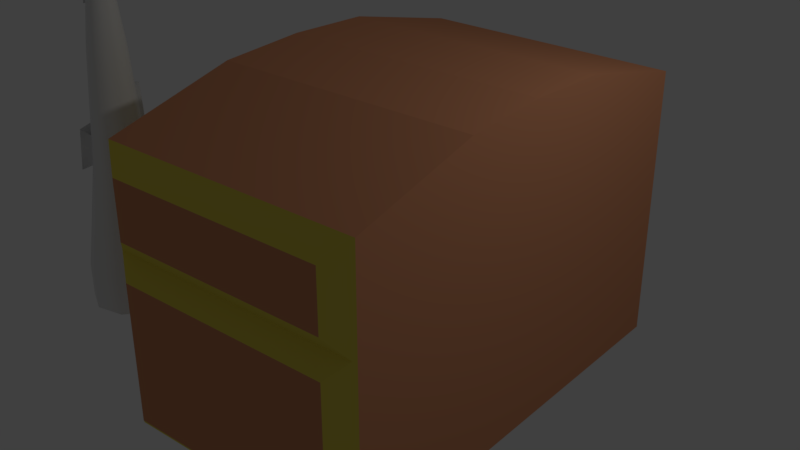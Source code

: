 # Source: mimicTrap.blend  (saved by Blender 2.78.0; exported with 4.5.12 LTS)
import bpy
from mathutils import Matrix  # noqa: F401  (used for matrix-valued properties, if any)

bpy.ops.wm.read_factory_settings(use_empty=True)
scene = bpy.context.scene
scene.name = 'Scene'

# ---- collections
col_collection_1 = bpy.data.collections.new('Collection 1'); scene.collection.children.link(col_collection_1)

# ---- materials (node trees are filled in below, after node groups)
mat_tentacle1 = bpy.data.materials.new('tentacle1')
mat_tentacle2 = bpy.data.materials.new('tentacle2')
mat_wood = bpy.data.materials.new('wood')
mat_wood.alpha_threshold = 0.0
mat_wood.use_transparent_shadow = False
mat_wood.diffuse_color = (0.65, 0.2761, 0.1408, 1.0)
mat_wood.roughness = 0.5
mat_wood.line_color = (0.0, 0.0, 0.0, 1.0)
mat_metal = bpy.data.materials.new('metal')
mat_metal.alpha_threshold = 0.0
mat_metal.use_transparent_shadow = False
mat_metal.diffuse_color = (0.8, 0.6735, 0.09789, 1.0)
mat_metal.roughness = 0.5
mat_teeth = bpy.data.materials.new('teeth')
mat_teeth.alpha_threshold = 0.0
mat_teeth.use_transparent_shadow = False
mat_teeth.roughness = 0.5

# ---- material node trees

# ---- world
world_world = bpy.data.worlds.new('World'); scene.world = world_world
world_world.color = (0.05088, 0.05088, 0.05088)
world_world.use_sun_shadow = False
world_world.sun_shadow_jitter_overblur = 0.0
world_world.cycles.sampling_method = 'MANUAL'

# ---- lights
light_lamp = bpy.data.lights.new('Lamp', 'POINT')
light_lamp.transmission_factor = 0.0
light_lamp.cutoff_distance = 30.0
light_lamp.energy = 100.0
light_lamp.shadow_buffer_clip_start = 1.001
light_lamp.shadow_soft_size = 0.1
light_lamp.shadow_maximum_resolution = 0.006
light_lamp.use_absolute_resolution = True

# ---- meshes
me_plane = bpy.data.meshes.new('Plane')
me_plane.from_pydata([(-2.385, 0.9231, 1.37), (-0.385, 0.9231, 1.37), (-2.227, 0.7655, 1.37), (-0.5425, 0.7655, 1.37), (-0.5425, -0.08004, 1.37), (-0.385, -0.08062, 1.37), (-2.227, -0.07694, 1.37), (-2.385, -0.07694, 1.37), (-2.227, 0.5724, 1.37), (-2.227, 0.4039, 1.37), (-2.227, 0.2354, 1.37), (-2.227, 0.06693, 1.37), (-2.385, 0.6938, 1.37), (-2.385, 0.4938, 1.37), (-2.385, 0.2938, 1.37), (-2.385, 0.09383, 1.37), (-0.8576, 0.7655, 1.37), (-1.138, 0.7655, 1.37), (-1.419, 0.7655, 1.37), (-1.7, 0.7655, 1.37), (-1.981, 0.7655, 1.37), (-0.759, 0.9231, 1.37), (-1.092, 0.9231, 1.37), (-1.426, 0.9231, 1.37), (-1.759, 0.9231, 1.37), (-2.092, 0.9231, 1.37), (-2.306, 0.1725, 1.52), (-2.306, 0.541, 1.453), (-2.171, 0.8443, 1.555), (-1.576, 0.8443, 1.528), (-0.9618, 0.8443, 1.53)], [], [(3, 4, 5, 1), (8, 2, 0, 12), (16, 3, 1, 21), (6, 11, 15, 7), (15, 11, 26), (10, 9, 13, 14), (9, 8, 27), (25, 0, 28), (20, 19, 24, 25), (24, 19, 29), (18, 17, 22, 23), (16, 21, 30), (13, 9, 27), (10, 14, 26), (14, 15, 26), (11, 10, 26), (2, 20, 28), (8, 12, 27), (12, 13, 27), (19, 18, 29), (20, 25, 28), (0, 2, 28), (17, 16, 30), (18, 23, 29), (23, 24, 29), (21, 22, 30), (22, 17, 30)])
me_plane.use_remesh_preserve_volume = False
me_plane.use_remesh_preserve_attributes = False
me_plane.use_mirror_vertex_groups = False
me_plane.update()
me_cube_002 = bpy.data.meshes.new('Cube.002')
me_cube_002.from_pydata([(3.441e-08, 0.4228, 0.0), (-0.2718, 0.3239, 0.0), (-0.4164, 0.07341, 0.0), (-0.3661, -0.2114, 0.0), (-0.1446, -0.3973, 0.0), (0.1446, -0.3973, 0.0), (0.3661, -0.2114, 0.0), (0.4164, 0.07341, 0.0), (0.2718, 0.3239, 0.0), (3.441e-08, 0.4228, 0.3395), (-0.2718, 0.3239, 0.3395), (-0.4164, 0.07341, 0.3395), (-0.3661, -0.2114, 0.3395), (-0.1446, -0.3973, 0.3395), (0.1446, -0.3973, 0.3395), (0.3661, -0.2114, 0.3395), (0.4164, 0.07341, 0.3395), (0.2718, 0.3239, 0.3395), (3.874e-08, 0.3501, 0.8272), (-0.2251, 0.2682, 0.8272), (-0.3448, 0.0608, 0.8272), (-0.3032, -0.1751, 0.8272), (-0.1197, -0.329, 0.8272), (0.1197, -0.329, 0.8272), (0.3032, -0.1751, 0.8272), (0.3448, 0.0608, 0.8272), (0.2251, 0.2682, 0.8272), (4.283e-08, 0.2684, 1.401), (-0.1725, 0.2056, 1.401), (-0.2643, 0.04661, 1.401), (-0.2325, -0.1342, 1.401), (-0.09181, -0.2522, 1.401), (0.09181, -0.2522, 1.401), (0.2325, -0.1342, 1.401), (0.2643, 0.04661, 1.401), (0.1725, 0.2056, 1.401), (4.656e-08, 0.1836, 2.582), (-0.118, 0.1406, 2.582), (-0.1808, 0.03188, 2.582), (-0.159, -0.0918, 2.582), (-0.06279, -0.1725, 2.582), (0.06279, -0.1725, 2.582), (0.159, -0.0918, 2.582), (0.1808, 0.03188, 2.582), (0.118, 0.1406, 2.582), (5.175e-08, 0.1, 3.325), (-0.06428, 0.07661, 3.325), (-0.09849, 0.01737, 3.325), (-0.08661, -0.05, 3.325), (-0.0342, -0.09398, 3.325), (0.0342, -0.09398, 3.325), (0.08661, -0.05, 3.325), (0.09849, 0.01737, 3.325), (0.06428, 0.07661, 3.325), (5.426e-08, 0.05948, 3.952), (-0.03823, 0.04556, 3.952), (-0.05857, 0.01033, 3.952), (-0.05151, -0.02974, 3.952), (-0.02034, -0.05589, 3.952), (0.02034, -0.05589, 3.952), (0.05151, -0.02974, 3.952), (0.05857, 0.01033, 3.952), (0.03823, 0.04556, 3.952), (-0.2208, 0.03893, 2.017), (-0.1942, -0.1121, 2.017), (0.1942, -0.1121, 2.017), (0.2208, 0.03893, 2.017), (-0.07668, -0.2107, 2.017), (4.478e-08, 0.2242, 2.017), (-0.1441, 0.1717, 2.017), (0.1441, 0.1717, 2.017), (0.07668, -0.2107, 2.017), (-0.2133, -0.1231, 1.709), (0.2426, 0.04277, 1.709), (-0.08424, -0.2314, 1.709), (-0.1583, 0.1887, 1.709), (0.1583, 0.1887, 1.709), (0.08424, -0.2314, 1.709), (-0.2426, 0.04277, 1.709), (0.2133, -0.1231, 1.709), (4.381e-08, 0.2463, 1.709), (-0.2008, 0.03541, 2.3), (0.1766, -0.1019, 2.3), (4.567e-08, 0.2039, 2.3), (-0.1766, -0.1019, 2.3), (0.2008, 0.03541, 2.3), (-0.06973, -0.1916, 2.3), (-0.1311, 0.1562, 2.3), (0.1311, 0.1562, 2.3), (0.06974, -0.1916, 2.3), (-0.09115, 0.1086, 2.953), (-0.1396, 0.02462, 2.953), (0.09115, 0.1086, 2.953), (4.916e-08, 0.1418, 2.953), (0.0485, -0.1332, 2.953), (0.1228, -0.0709, 2.953), (-0.1228, -0.0709, 2.953), (0.1396, 0.02462, 2.953), (-0.0485, -0.1332, 2.953), (0.06459, 0.286, 2.572), (0.1344, 0.2606, 2.572), (0.06459, 0.3037, 2.326), (0.1457, 0.2741, 2.326), (0.3406, 0.1054, 2.076), (0.2616, 0.2423, 2.076), (0.3694, 0.1104, 1.669), (0.2803, 0.2647, 1.669), (-0.1956, 0.3009, 1.396), (-0.04354, 0.3563, 1.396), (-0.1804, 0.2827, 1.727), (-0.04354, 0.3325, 1.727), (-0.07772, 0.09262, 3.139), (0.07772, 0.09262, 3.139), (0.04135, -0.1136, 3.139), (-0.1191, 0.02099, 3.139), (5.045e-08, 0.1209, 3.139), (0.1047, -0.06045, 3.139), (-0.1047, -0.06045, 3.139), (0.1191, 0.02099, 3.139), (-0.04135, -0.1136, 3.139), (-0.1602, 0.02825, 2.768), (4.786e-08, 0.1627, 2.768), (0.1409, -0.08135, 2.768), (-0.1409, -0.08135, 2.768), (0.1602, 0.02825, 2.768), (-0.05565, -0.1529, 2.768), (-0.1046, 0.1246, 2.768), (0.1046, 0.1246, 2.768), (0.05565, -0.1529, 2.768), (-0.002534, 0.2004, 3.14), (-0.002534, 0.2218, 2.95), (0.07026, 0.1953, 2.95), (0.05648, 0.1789, 3.14), (-0.2678, -0.1546, 1.114), (-0.1058, -0.2906, 1.114), (4.078e-08, 0.3093, 1.114), (-0.1988, 0.2369, 1.114), (0.3046, 0.0537, 1.114), (0.1988, 0.2369, 1.114), (0.1058, -0.2906, 1.114), (-0.3046, 0.0537, 1.114), (0.2678, -0.1546, 1.114), (0.425, 0.3571, 0.8724), (0.5217, 0.1895, 0.8724), (0.4016, 0.3293, 1.128), (0.486, 0.1832, 1.128), (-0.0225, 0.2052, 3.161), (-0.0225, 0.2314, 2.929), (0.09176, 0.1899, 2.929), (0.07492, 0.1698, 3.161), (-0.01153, 0.1648, 3.125), (-0.01153, 0.1838, 2.957), (0.05271, 0.1604, 2.957), (0.04054, 0.1459, 3.125), (0.03377, 0.2949, 2.604), (0.1637, 0.2476, 2.604), (0.03377, 0.3172, 2.293), (0.178, 0.2647, 2.293), (0.0519, 0.2419, 2.558), (0.1157, 0.2187, 2.558), (0.0519, 0.2581, 2.333), (0.1261, 0.2311, 2.333), (-0.236, 0.2891, 1.355), (-0.005058, 0.3732, 1.355), (-0.217, 0.2665, 1.768), (-0.005058, 0.3436, 1.768), (-0.163, 0.2437, 1.414), (-0.03178, 0.2915, 1.414), (-0.1498, 0.228, 1.7), (-0.03178, 0.271, 1.7), (0.3605, 0.06473, 2.122), (0.2363, 0.2798, 2.122), (0.3958, 0.07095, 1.623), (0.2593, 0.3073, 1.623), (0.2863, 0.08514, 2.047), (0.2169, 0.2054, 2.047), (0.3115, 0.08958, 1.69), (0.2333, 0.225, 1.69), (0.4069, 0.4001, 0.8287), (0.5499, 0.1524, 0.8287), (0.3756, 0.3627, 1.171), (0.5019, 0.1439, 1.171), (0.366, 0.3003, 0.8882), (0.4431, 0.1668, 0.8882), (0.3474, 0.2781, 1.091), (0.4146, 0.1618, 1.091)], [], [(7, 16, 15, 6), (4, 13, 12, 3), (1, 10, 9, 0), (8, 17, 16, 7), (5, 14, 13, 4), (2, 11, 10, 1), (0, 9, 17, 8), (6, 15, 14, 5), (3, 12, 11, 2), (14, 23, 22, 13), (11, 20, 19, 10), (9, 18, 26, 17), (15, 24, 23, 14), (12, 21, 20, 11), (16, 25, 24, 15), (13, 22, 21, 12), (10, 19, 18, 9), (17, 26, 25, 16), (134, 31, 30, 133), (136, 28, 27, 135), (138, 35, 34, 137), (139, 32, 31, 134), (140, 29, 28, 136), (135, 27, 35, 138), (141, 33, 32, 139), (133, 30, 29, 140), (137, 34, 33, 141), (84, 39, 38, 81), (85, 43, 42, 82), (86, 40, 39, 84), (87, 37, 36, 83), (88, 44, 43, 85), (89, 41, 40, 86), (81, 38, 37, 87), (83, 156, 157, 88), (82, 42, 41, 89), (114, 47, 46, 111), (115, 45, 53, 112), (116, 51, 50, 113), (117, 48, 47, 114), (118, 52, 51, 116), (119, 49, 48, 117), (111, 46, 45, 115), (112, 53, 52, 118), (113, 50, 49, 119), (46, 55, 54, 45), (53, 62, 61, 52), (50, 59, 58, 49), (47, 56, 55, 46), (45, 54, 62, 53), (51, 60, 59, 50), (48, 57, 56, 47), (52, 61, 60, 51), (49, 58, 57, 48), (55, 56, 57, 58, 59, 60, 61, 62, 54), (79, 65, 71, 77), (80, 68, 70, 76), (78, 63, 69, 75), (77, 71, 67, 74), (66, 170, 171, 70), (75, 69, 68, 80), (74, 67, 64, 72), (73, 66, 65, 79), (72, 64, 63, 78), (30, 72, 78, 29), (34, 73, 79, 33), (31, 74, 72, 30), (28, 162, 163, 27), (35, 76, 73, 34), (32, 77, 74, 31), (29, 78, 75, 28), (27, 80, 76, 35), (33, 79, 77, 32), (65, 82, 89, 71), (68, 83, 88, 70), (63, 81, 87, 69), (71, 89, 86, 67), (70, 88, 85, 66), (69, 87, 83, 68), (67, 86, 84, 64), (66, 85, 82, 65), (64, 84, 81, 63), (128, 94, 98, 125), (127, 92, 97, 124), (126, 90, 93, 121), (125, 98, 96, 123), (124, 97, 95, 122), (123, 96, 91, 120), (122, 95, 94, 128), (121, 93, 92, 127), (120, 91, 90, 126), (101, 160, 161, 102), (44, 155, 154, 36), (88, 157, 155, 44), (36, 154, 156, 83), (104, 175, 177, 106), (70, 171, 173, 76), (76, 173, 172, 73), (73, 172, 170, 66), (108, 167, 169, 110), (75, 164, 162, 28), (80, 165, 164, 75), (27, 163, 165, 80), (94, 113, 119, 98), (92, 112, 118, 97), (90, 111, 115, 93), (98, 119, 117, 96), (97, 118, 116, 95), (96, 117, 114, 91), (95, 116, 113, 94), (115, 146, 147, 93), (91, 114, 111, 90), (38, 120, 126, 37), (36, 121, 127, 44), (42, 122, 128, 41), (39, 123, 120, 38), (43, 124, 122, 42), (40, 125, 123, 39), (37, 126, 121, 36), (44, 127, 124, 43), (41, 128, 125, 40), (130, 151, 152, 131), (112, 149, 146, 115), (92, 148, 149, 112), (93, 147, 148, 92), (25, 137, 141, 24), (21, 133, 140, 20), (24, 141, 139, 23), (18, 135, 138, 26), (20, 140, 136, 19), (23, 139, 134, 22), (26, 178, 179, 25), (19, 136, 135, 18), (22, 134, 133, 21), (145, 185, 184, 144), (25, 179, 181, 137), (137, 181, 180, 138), (138, 180, 178, 26), (130, 147, 146, 129), (131, 148, 147, 130), (132, 149, 148, 131), (129, 146, 149, 132), (151, 150, 153, 152), (131, 152, 153, 132), (129, 150, 151, 130), (132, 153, 150, 129), (99, 154, 155, 100), (101, 156, 154, 99), (100, 155, 157, 102), (102, 157, 156, 101), (160, 158, 159, 161), (99, 158, 160, 101), (102, 161, 159, 100), (100, 159, 158, 99), (108, 163, 162, 107), (107, 162, 164, 109), (110, 165, 163, 108), (109, 164, 165, 110), (166, 168, 169, 167), (107, 166, 167, 108), (110, 169, 168, 109), (109, 168, 166, 107), (104, 171, 170, 103), (103, 170, 172, 105), (106, 173, 171, 104), (105, 172, 173, 106), (177, 175, 174, 176), (103, 174, 175, 104), (106, 177, 176, 105), (105, 176, 174, 103), (143, 179, 178, 142), (142, 178, 180, 144), (145, 181, 179, 143), (144, 180, 181, 145), (182, 184, 185, 183), (144, 184, 182, 142), (143, 183, 185, 145), (142, 182, 183, 143)])
me_cube_002.polygons.foreach_set('use_smooth', [True] * 178)
me_cube_002.polygons.foreach_set('material_index', [0, 0, 0, 0, 0, 0, 0, 0, 0, 0, 0, 0, 0, 0, 0, 0, 0, 0, 0, 0, 0, 0, 0, 0, 0, 0, 0, 0, 0, 0, 0, 0, 0, 0, 0, 0, 0, 0, 0, 0, 0, 0, 0, 0, 0, 0, 0, 0, 0, 0, 0, 0, 0, 0, 0, 0, 0, 0, 0, 0, 0, 0, 0, 0, 0, 0, 0, 0, 0, 0, 0, 0, 0, 0, 0, 0, 0, 0, 0, 0, 0, 0, 0, 0, 0, 0, 0, 0, 0, 0, 0, 1, 0, 0, 0, 1, 0, 0, 0, 1, 0, 0, 0, 0, 0, 0, 0, 0, 0, 0, 0, 0, 0, 0, 0, 0, 0, 0, 0, 0, 0, 1, 0, 0, 0, 0, 0, 0, 0, 0, 0, 0, 0, 0, 1, 0, 0, 0, 0, 0, 0, 0, 1, 1, 1, 1, 0, 0, 0, 0, 1, 1, 1, 1, 0, 0, 0, 0, 1, 1, 1, 1, 0, 0, 0, 0, 1, 1, 1, 1, 0, 0, 0, 0, 1, 1, 1, 1])
me_cube_002.materials.append(mat_tentacle1)
me_cube_002.materials.append(mat_tentacle2)
me_cube_002.use_remesh_preserve_volume = False
me_cube_002.use_remesh_preserve_attributes = False
me_cube_002.use_mirror_vertex_groups = False
me_cube_002.update()
me_cube_001 = bpy.data.meshes.new('Cube.001')
me_cube_001.from_pydata([(1.144, -1.286, -0.3212), (-1.372, -1.003, -0.3543), (0.9689, -1.021, 0.5045), (-0.9689, -1.021, 0.5045), (1.372, 0.0, -0.9199), (-1.372, 0.0, -0.9199), (1.372, 0.0, 0.5045), (-1.372, 0.0, 0.5045), (1.144, -1.286, 0.2763), (0.9689, 0.0, 0.5045), (-1.372, -1.003, 0.3094), (-0.9689, 0.0, 0.5045), (-0.9689, 0.0, -0.1058), (0.9689, 0.0, -0.1058), (0.9689, -1.021, -0.1058), (-0.9689, -1.021, -0.1058), (-1.144, -1.286, -0.3212), (-1.144, -1.286, 0.2763), (-1.254, -0.1951, 0.3094), (-1.372, -0.1951, -0.3543), (-1.372, -0.1951, 0.3094), (-1.254, -0.1951, -0.3543), (-1.254, -1.003, -0.3543), (-1.254, -1.003, 0.3094), (1.372, -1.198, -0.5493), (-1.372, -1.198, -0.5493), (1.372, -1.198, 0.5045), (-1.372, -1.198, 0.5045), (-1.372, 0.0, 0.1031), (-1.372, -0.1284, 0.5045), (-1.372, -0.1324, 0.372), (-1.372, -0.1156, 0.1446), (-1.562, -0.1284, 0.5045), (-1.562, 0.0, 0.5045), (-1.562, 0.0, 0.1031), (-1.562, -0.1324, 0.372), (-1.562, -0.1156, 0.1446), (-1.392, -0.1148, 0.767), (-1.392, 0.0, 0.767), (-1.542, -0.1148, 0.767), (-1.542, 0.0, 0.767), (1.372, -0.4748, -0.8787), (1.372, -0.4748, 0.5045), (-1.372, -0.4748, -0.8787), (0.9689, -0.4047, 0.5045), (-0.9689, -0.4047, 0.5045), (0.9689, -0.4047, -0.1058), (-0.9689, -0.4047, -0.1058), (-1.372, -0.5153, -0.3543), (-1.372, -0.5153, 0.3094), (-1.254, -0.5153, -0.3543), (-1.254, -0.5153, 0.3094), (-0.9689, -0.2012, 0.5045), (-1.372, -0.1684, 0.5045), (-1.372, -0.3492, 0.5045), (-0.9689, -0.3763, 0.5045), (-0.9689, -0.6521, 0.5045), (-1.372, -0.6767, 0.5045), (-1.372, -0.9097, 0.5045), (-0.9689, -0.8937, 0.5045), (-1.171, -0.2738, 0.6614), (-1.171, -0.783, 0.7555), (-0.2971, -1.021, 0.5045), (-0.7326, -1.198, 0.5045), (-0.7168, -1.021, 0.5045), (-0.3345, -1.198, 0.5045), (-0.5202, -1.11, 0.9176)], [], [(41, 43, 25, 24), (45, 47, 15, 3, 59, 56), (41, 24, 26, 42), (0, 16, 17, 8), (1, 22, 23, 10), (44, 42, 26, 2), (2, 26, 65, 62), (3, 27, 58, 59), (46, 14, 15, 47), (44, 46, 13, 9), (3, 15, 14, 2, 62, 64), (10, 27, 25, 1), (48, 43, 5, 19), (20, 30, 29, 53, 54, 57, 58, 27, 10, 49), (19, 5, 28, 31, 30, 20), (50, 21, 18, 51), (48, 50, 22, 1), (20, 18, 21, 19), (49, 51, 18, 20), (0, 24, 25, 16), (8, 26, 24, 0), (16, 25, 27, 17), (17, 27, 63, 65, 26, 8), (35, 33, 32), (31, 36, 35, 30), (28, 34, 36, 31), (34, 33, 35, 36), (30, 35, 32, 29), (33, 40, 39, 32), (37, 39, 40, 38), (32, 39, 37, 29), (29, 37, 38, 7), (10, 23, 51, 49), (19, 21, 50, 48), (22, 50, 51, 23), (1, 25, 43, 48), (2, 14, 46, 44), (13, 46, 47, 12), (9, 6, 42, 44), (4, 41, 42, 6), (11, 12, 47, 45, 55, 52), (4, 5, 43, 41), (58, 61, 59), (53, 29, 7, 11, 52), (52, 60, 53), (57, 54, 55, 45, 56), (59, 61, 56), (55, 60, 52), (54, 60, 55), (53, 60, 54), (63, 27, 3, 64), (57, 61, 58), (56, 61, 57), (65, 66, 62), (62, 66, 64), (63, 66, 65), (64, 66, 63)])
me_cube_001.polygons.foreach_set('material_index', [0, 0, 0, 0, 1, 1, 1, 1, 0, 0, 0, 1, 1, 1, 1, 0, 1, 1, 1, 1, 1, 1, 1, 1, 1, 1, 1, 1, 1, 1, 1, 1, 1, 1, 0, 1, 0, 0, 1, 0, 0, 0, 2, 1, 2, 1, 2, 2, 2, 2, 1, 2, 2, 2, 2, 2, 2])
me_cube_001.materials.append(mat_wood)
me_cube_001.materials.append(mat_metal)
me_cube_001.materials.append(mat_teeth)
me_cube_001.use_remesh_preserve_volume = False
me_cube_001.use_remesh_preserve_attributes = False
me_cube_001.use_mirror_vertex_groups = False
me_cube_001.update()
me_cube = bpy.data.meshes.new('Cube')
me_cube.from_pydata([(1.144, -1.286, -1.174), (-1.372, -1.003, -1.207), (0.9689, -1.021, 0.5045), (-0.9689, -1.021, 0.5045), (1.372, 0.0, -1.402), (-1.372, 0.0, -1.402), (1.372, 0.0, 0.5045), (-1.372, 0.0, 0.5045), (1.144, -1.286, 0.2763), (0.9689, 0.0, 0.5045), (-1.372, -1.003, 0.3094), (-0.9689, 0.0, 0.5045), (-0.9689, 0.0, -0.9587), (0.9689, 0.0, -0.9587), (0.9689, -1.021, -0.9587), (-0.9689, -1.021, -0.9587), (-1.144, -1.286, -1.174), (-1.144, -1.286, 0.2763), (-1.254, -0.1951, 0.3094), (-1.372, -0.1951, -1.207), (-1.372, -0.1951, 0.3094), (-1.254, -0.1951, -1.207), (-1.254, -1.003, -1.207), (-1.254, -1.003, 0.3094), (1.372, -1.198, -1.402), (-1.372, -1.198, -1.402), (1.372, -1.198, 0.5045), (-1.372, -1.198, 0.5045)], [], [(4, 24, 25, 5), (11, 3, 15, 12), (4, 6, 26, 24), (0, 8, 17, 16), (1, 10, 23, 22), (9, 2, 26, 6), (2, 3, 27, 26), (3, 11, 7, 27), (13, 12, 15, 14), (2, 9, 13, 14), (3, 2, 14, 15), (10, 1, 25, 27), (1, 19, 5, 25), (20, 10, 27, 7), (19, 20, 7, 5), (22, 23, 18, 21), (19, 1, 22, 21), (20, 19, 21, 18), (10, 20, 18, 23), (0, 16, 25, 24), (8, 0, 24, 26), (16, 17, 27, 25), (17, 8, 26, 27)])
me_cube.polygons.foreach_set('material_index', [0, 0, 0, 0, 1, 1, 1, 1, 0, 0, 0, 1, 1, 1, 1, 0, 1, 1, 1, 1, 1, 1, 1])
me_cube.materials.append(mat_wood)
me_cube.materials.append(mat_metal)
me_cube.use_remesh_preserve_volume = False
me_cube.use_remesh_preserve_attributes = False
me_cube.use_mirror_vertex_groups = False
me_cube.update()
arm_armature_001 = bpy.data.armatures.new('Armature.001')  # bones are not reproduced
arm_armature = bpy.data.armatures.new('Armature')  # bones are not reproduced

# ---- objects
ob_plane = bpy.data.objects.new('Plane', me_plane)
ob_armature_001 = bpy.data.objects.new('Armature.001', arm_armature_001)
ob_tentacle = bpy.data.objects.new('tentacle', me_cube_002)
ob_armature = bpy.data.objects.new('Armature', arm_armature)
ob_top = bpy.data.objects.new('top', me_cube_001)
ob_bottom = bpy.data.objects.new('bottom', me_cube)
ob_lamp = bpy.data.objects.new('Lamp', light_lamp)

# ---- transforms, parenting, visibility, modifiers, constraints
ob_plane.location = (1.771, 0.001737, 0.03737)
ob_plane.scale = (1.232, 2.373, 1.232)
ob_plane.lineart.crease_threshold = 0.0
_m = ob_plane.modifiers.new('Mirror', 'MIRROR')
_m.use_axis = (False, True, False)
_m.use_clip = True
ob_armature_001.location = (-3.488, -0.7311, -0.1411)
ob_armature_001.show_in_front = True
ob_armature_001.lineart.crease_threshold = 0.0
ob_tentacle.parent = ob_armature_001
ob_tentacle.matrix_parent_inverse = Matrix(((1.0, 0.0, 0.0, 3.488), (0.0, 1.0, 0.0, 0.7311), (3.725e-09, 0.0, 1.0, 0.1411), (0.0, 0.0, 0.0, 1.0)))
ob_tentacle.location = (-3.361, -0.7594, -0.1836)
ob_tentacle.rotation_euler = (0.0, -0.0, 1.587)
ob_tentacle.scale = (1.135, 1.135, 1.135)
ob_tentacle.lock_rotations_4d = False
ob_tentacle.empty_display_type = 'ARROWS'
ob_tentacle.lineart.crease_threshold = 0.0
_vg = ob_tentacle.vertex_groups.new(name='Bone')
for _i, _w in zip([0, 1, 2, 3, 4, 5, 6, 7, 8, 9, 10, 11, 12, 13, 14, 15, 16, 17, 18, 19, 20, 21, 22, 23, 24, 25, 26, 28, 29, 30, 31, 32, 33, 133, 134, 135, 136, 137, 138, 139, 140, 141, 142, 143, 144, 145, 178, 179, 180, 181, 182, 183, 184, 185], [0.995, 0.9924, 0.9877, 0.9833, 0.9811, 0.982, 0.9856, 0.9903, 0.9941, 0.9887, 0.9833, 0.9741, 0.9659, 0.962, 0.9633, 0.9692, 0.9771, 0.9856, 0.9004, 0.8747, 0.8395, 0.8143, 0.803, 0.8054, 0.8192, 0.83, 0.869, 0.005231, 0.03062, 0.04462, 0.04437, 0.03036, 0.00731, 0.2156, 0.2196, 0.1241, 0.1601, 0.1742, 0.1385, 0.2092, 0.1955, 0.1875, 0.687, 0.5909, 0.3602, 0.3553, 0.7465, 0.5975, 0.3162, 0.3204, 0.6403, 0.583, 0.38, 0.3733]): _vg.add([_i], _w, 'REPLACE')
_vg = ob_tentacle.vertex_groups.new(name='Bone.001')
for _i, _w in zip([12, 13, 14, 15, 18, 19, 20, 21, 22, 23, 24, 25, 26, 27, 28, 29, 30, 31, 32, 33, 34, 35, 63, 64, 72, 73, 74, 75, 76, 77, 78, 79, 80, 105, 106, 107, 108, 109, 110, 133, 134, 135, 136, 137, 138, 139, 140, 141, 142, 143, 144, 145, 162, 163, 164, 165, 166, 167, 168, 169, 172, 173, 176, 177, 178, 179, 180, 181, 182, 183, 184, 185], [0.01519, 0.02283, 0.02066, 0.009821, 0.09761, 0.1213, 0.154, 0.1772, 0.1881, 0.1871, 0.1758, 0.1675, 0.1294, 0.8437, 0.8027, 0.7974, 0.7873, 0.7919, 0.8157, 0.8563, 0.8979, 0.907, 0.00197, 0.003352, 0.1546, 0.05163, 0.1447, 0.1605, 0.06688, 0.1232, 0.1562, 0.09004, 0.1501, 0.0457, 0.05301, 0.7366, 0.7596, 0.237, 0.2214, 0.7466, 0.7427, 0.8599, 0.8137, 0.8132, 0.8523, 0.7585, 0.7712, 0.7896, 0.3104, 0.4061, 0.634, 0.6381, 0.7863, 0.8184, 0.1847, 0.1675, 0.7117, 0.7345, 0.2661, 0.239, 0.05077, 0.05886, 0.0414, 0.04732, 0.2513, 0.3999, 0.6774, 0.6719, 0.3569, 0.4138, 0.6152, 0.6216]): _vg.add([_i], _w, 'REPLACE')
_vg = ob_tentacle.vertex_groups.new(name='Bone.002')
for _i, _w in zip([27, 28, 29, 30, 31, 32, 33, 34, 35, 63, 64, 65, 66, 67, 68, 69, 70, 71, 72, 73, 74, 75, 76, 77, 78, 79, 80, 103, 104, 105, 106, 107, 108, 109, 110, 133, 134, 139, 140, 162, 163, 164, 165, 166, 167, 168, 169, 170, 171, 172, 173, 174, 175, 176, 177], [0.1217, 0.1479, 0.1367, 0.1375, 0.1348, 0.1236, 0.1018, 0.07542, 0.07053, 0.1185, 0.1237, 0.08459, 0.08498, 0.1193, 0.07914, 0.1031, 0.07071, 0.1053, 0.6876, 0.8599, 0.7043, 0.72, 0.8283, 0.7472, 0.6956, 0.8108, 0.7332, 0.2132, 0.2083, 0.7213, 0.7113, 0.2195, 0.2041, 0.6758, 0.6962, 0.01331, 0.01346, 0.00531, 0.006266, 0.171, 0.1493, 0.716, 0.7373, 0.247, 0.2304, 0.6628, 0.6981, 0.1505, 0.1437, 0.7874, 0.7721, 0.2603, 0.2574, 0.6723, 0.6663]): _vg.add([_i], _w, 'REPLACE')
_vg = ob_tentacle.vertex_groups.new(name='Bone.003')
for _i, _w in zip([29, 30, 31, 36, 37, 38, 39, 40, 41, 42, 43, 44, 63, 64, 65, 66, 67, 68, 69, 70, 71, 72, 73, 74, 75, 76, 77, 78, 79, 80, 81, 82, 83, 84, 85, 86, 87, 88, 89, 99, 100, 101, 102, 103, 104, 105, 106, 109, 110, 120, 121, 123, 125, 126, 127, 128, 154, 155, 156, 157, 158, 159, 160, 161, 164, 165, 166, 168, 169, 170, 171, 172, 173, 174, 175, 176, 177], [6.744e-05, 0.004425, 0.001055, 0.2208, 0.1612, 0.1548, 0.1524, 0.1429, 0.1233, 0.09876, 0.1207, 0.7145, 0.8335, 0.8255, 0.8973, 0.9059, 0.8353, 0.8973, 0.8587, 0.9204, 0.8616, 0.1456, 0.08691, 0.1397, 0.1123, 0.1031, 0.1214, 0.1377, 0.09486, 0.1121, 0.8466, 0.9154, 0.9083, 0.8377, 0.955, 0.8471, 0.8727, 0.9589, 0.8741, 0.4525, 0.4795, 0.8202, 0.8377, 0.7688, 0.7737, 0.2291, 0.2339, 0.08029, 0.07686, 0.02676, 0.01613, 0.0267, 0.01804, 0.02122, 0.01852, 0.0009724, 0.4403, 0.5218, 0.8557, 0.8788, 0.4369, 0.4157, 0.8048, 0.8155, 0.09315, 0.09054, 0.002782, 0.06432, 0.05734, 0.8354, 0.843, 0.1602, 0.1673, 0.7185, 0.7213, 0.2802, 0.2831]): _vg.add([_i], _w, 'REPLACE')
_vg = ob_tentacle.vertex_groups.new(name='Bone.004')
for _i, _w in zip([36, 37, 38, 39, 40, 41, 42, 43, 44, 81, 82, 83, 84, 85, 86, 87, 88, 89, 90, 91, 92, 93, 94, 95, 96, 97, 98, 99, 100, 101, 102, 111, 112, 113, 114, 115, 116, 117, 118, 119, 120, 121, 122, 123, 124, 125, 126, 127, 128, 129, 130, 131, 132, 146, 147, 148, 149, 150, 151, 152, 153, 154, 155, 156, 157, 158, 159, 160, 161], [0.7764, 0.8316, 0.8346, 0.8358, 0.8468, 0.8699, 0.8984, 0.8787, 0.2847, 0.1288, 0.07464, 0.08246, 0.1354, 0.03028, 0.1287, 0.1092, 0.02315, 0.108, 0.8502, 0.8299, 0.9446, 0.8777, 0.8619, 0.9091, 0.8241, 0.9659, 0.8341, 0.5458, 0.5192, 0.1752, 0.159, 0.1484, 0.05659, 0.1329, 0.1638, 0.1298, 0.08725, 0.1678, 0.002316, 0.1584, 0.9271, 0.9517, 0.973, 0.9247, 0.9877, 0.9326, 0.9379, 0.9618, 0.9504, 0.3437, 0.7674, 0.8008, 0.24, 0.3287, 0.8123, 0.8624, 0.1805, 0.3381, 0.7326, 0.7741, 0.2381, 0.558, 0.4771, 0.1386, 0.1175, 0.5615, 0.583, 0.1916, 0.1815]): _vg.add([_i], _w, 'REPLACE')
_vg = ob_tentacle.vertex_groups.new(name='Bone.005')
for _i, _w in zip([45, 46, 47, 48, 49, 50, 51, 52, 53, 54, 55, 56, 57, 58, 59, 60, 61, 62, 90, 91, 92, 93, 94, 95, 96, 97, 98, 111, 112, 113, 114, 115, 116, 117, 118, 119, 120, 123, 125, 126, 129, 130, 131, 132, 146, 147, 148, 149, 150, 151, 152, 153], [0.9929, 0.9879, 0.9846, 0.9837, 0.9854, 0.9893, 0.9946, 0.9992, 0.9985, 0.9991, 0.999, 0.999, 0.9989, 0.999, 0.999, 0.9991, 0.9992, 0.9992, 0.1434, 0.162, 0.054, 0.119, 0.1333, 0.08868, 0.1675, 0.01701, 0.1586, 0.8506, 0.9433, 0.8663, 0.8348, 0.8697, 0.9124, 0.8307, 0.9738, 0.8403, 0.01731, 0.02207, 0.01503, 0.001976, 0.6558, 0.2306, 0.1977, 0.7596, 0.6708, 0.1853, 0.136, 0.8192, 0.6613, 0.2657, 0.2247, 0.7615]): _vg.add([_i], _w, 'REPLACE')
_m = ob_tentacle.modifiers.new('Armature', 'ARMATURE')
_m.object = ob_armature_001
ob_armature.location = (1.372, -0.08521, 2.063)
ob_armature.rotation_euler = (-0.0, -1.571, -0.0)
ob_armature.show_in_front = True
ob_armature.lineart.crease_threshold = 0.0
ob_top.parent = ob_armature
ob_top.matrix_parent_inverse = Matrix(((-7.377e-06, 0.0, 1.0, -2.063), (3.001e-09, 1.0, 0.0, 0.08521), (-1.0, 0.0, -7.451e-06, 1.372), (0.0, 0.0, 0.0, 1.0)))
ob_top.location = (0.0, 0.0, 2.171)
ob_top.scale = (1.0, 1.871, -1.0)
ob_top.lock_rotations_4d = False
ob_top.empty_display_type = 'ARROWS'
ob_top.lineart.crease_threshold = 0.0
_vg = ob_top.vertex_groups.new(name='Bone')
_vg.add([0, 1, 2, 3, 4, 5, 6, 7, 8, 9, 10, 11, 12, 13, 14, 15, 16, 17, 18, 19, 20, 21, 22, 23, 24, 25, 26, 27, 28, 29, 30, 31, 32, 33, 34, 35, 36, 37, 38, 39, 40, 41, 42, 43, 44, 45, 46, 47, 48, 49, 50, 51, 52, 53, 54, 55, 56, 57, 58, 59, 60, 61, 62, 63, 64, 65, 66], 1.0, 'REPLACE')
_m = ob_top.modifiers.new('Mirror', 'MIRROR')
_m.use_axis = (False, True, False)
_m.use_clip = True
_m = ob_top.modifiers.new('Armature', 'ARMATURE')
_m.object = ob_armature
ob_bottom.location = (0.0, 0.0, 1.223)
ob_bottom.scale = (1.0, 1.871, 1.0)
ob_bottom.lock_rotations_4d = False
ob_bottom.empty_display_type = 'ARROWS'
ob_bottom.lineart.crease_threshold = 0.0
_m = ob_bottom.modifiers.new('Mirror', 'MIRROR')
_m.use_axis = (False, True, False)
_m.use_clip = True
ob_lamp.location = (4.076, 1.005, 5.904)
ob_lamp.rotation_euler = (0.6503, 0.05522, 1.866)
ob_lamp.lock_rotations_4d = False
ob_lamp.empty_display_type = 'ARROWS'
ob_lamp.color = (0.0, 0.0, 0.0, 0.0)
ob_lamp.lineart.crease_threshold = 0.0

# ---- collection membership
col_collection_1.objects.link(ob_plane)
col_collection_1.objects.link(ob_armature_001)
col_collection_1.objects.link(ob_tentacle)
col_collection_1.objects.link(ob_armature)
col_collection_1.objects.link(ob_top)
col_collection_1.objects.link(ob_bottom)
col_collection_1.objects.link(ob_lamp)

# ---- scene / render settings (as saved in the file)
scene.frame_start = 1; scene.frame_end = 35; scene.frame_set(1)
scene.render.engine = 'BLENDER_EEVEE_NEXT'
scene.render.resolution_percentage = 50
scene.render.dither_intensity = 0.0
scene.cycles.use_denoising = False
scene.cycles.samples = 128
scene.cycles.sampling_pattern = 'TABULATED_SOBOL'
scene.cycles.light_sampling_threshold = 0.0
scene.cycles.use_adaptive_sampling = False
scene.cycles.use_light_tree = False
scene.cycles.blur_glossy = 0.0
scene.cycles.sample_clamp_indirect = 0.0
scene.view_settings.view_transform = 'Standard'
bpy.context.view_layer.update()

# ---- added for rendering (the .blend has no active camera): camera
cam_auto = bpy.data.cameras.new('AutoCamera')
cam_auto.lens = 50.0
cam_auto.sensor_width = 36.0
cam_auto.clip_end = 1000.0
ob_auto_camera = bpy.data.objects.new('AutoCamera', cam_auto)
scene.collection.objects.link(ob_auto_camera)
ob_auto_camera.location = (5.93361, -7.23419, 6.27872)
ob_auto_camera.rotation_euler = (1.09748, -7.21219e-08, 0.694738)
scene.camera = ob_auto_camera
bpy.context.view_layer.update()
